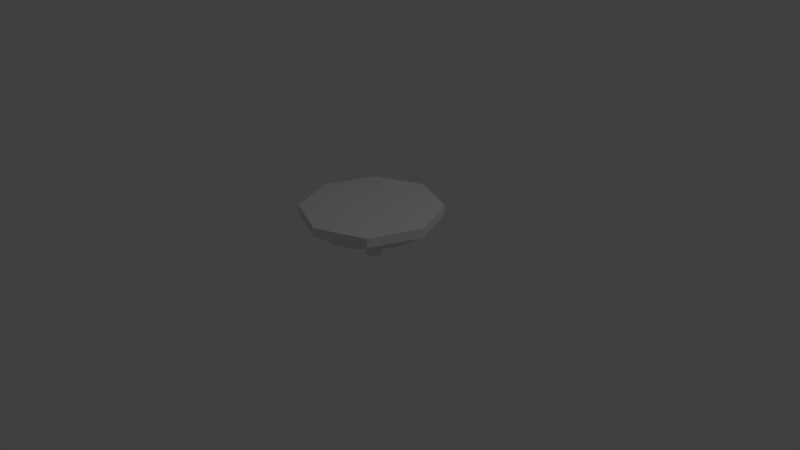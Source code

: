 # Source: base.blend  (saved by Blender 2.70.0; exported with 4.5.12 LTS)
import bpy
from mathutils import Matrix  # noqa: F401  (used for matrix-valued properties, if any)

bpy.ops.wm.read_factory_settings(use_empty=True)
scene = bpy.context.scene
scene.name = 'Scene'

# ---- collections
col_collection_1 = bpy.data.collections.new('Collection 1'); scene.collection.children.link(col_collection_1)

# ---- world
world_world = bpy.data.worlds.new('World'); scene.world = world_world
world_world.color = (0.05088, 0.05088, 0.05088)
world_world.use_sun_shadow = False
world_world.sun_shadow_jitter_overblur = 0.0
world_world.cycles.sampling_method = 'MANUAL'
world_world.cycles.sample_map_resolution = 256

# ---- cameras
cam_camera = bpy.data.cameras.new('Camera')
cam_camera.clip_end = 100.0
cam_camera.lens = 35.0
cam_camera.sensor_width = 32.0
cam_camera.sensor_height = 18.0
cam_camera.ortho_scale = 7.314
cam_camera.dof.focus_distance = 0.0
cam_camera.dof.aperture_fstop = 128.0

# ---- lights
light_lamp = bpy.data.lights.new('Lamp', 'POINT')
light_lamp.transmission_factor = 0.0
light_lamp.cutoff_distance = 30.0
light_lamp.energy = 100.0
light_lamp.shadow_buffer_clip_start = 1.001
light_lamp.shadow_soft_size = 0.1
light_lamp.shadow_maximum_resolution = 0.006
light_lamp.use_absolute_resolution = True
light_lamp.cycles.use_multiple_importance_sampling = False

# ---- meshes
me_cylinder = bpy.data.meshes.new('Cylinder')
me_cylinder.from_pydata([(-0.01829, 0.8644, -4.106), (-0.01829, 1.092, -2.825), (0.1323, 0.8495, -4.106), (0.1768, 1.073, -2.825), (0.2771, 0.8056, -4.106), (0.3644, 1.016, -2.825), (0.4106, 0.7343, -4.106), (0.5373, 0.9239, -2.825), (0.5276, 0.6383, -4.106), (0.6888, 0.7995, -2.825), (0.6236, 0.5213, -4.106), (0.8132, 0.648, -2.825), (0.6949, 0.3878, -4.106), (0.9056, 0.4751, -2.825), (0.7389, 0.243, -4.106), (0.9625, 0.2875, -2.825), (0.7537, 0.0924, -4.106), (0.9817, 0.0924, -2.825), (0.7389, -0.05821, -4.106), (0.9625, -0.1027, -2.825), (0.6949, -0.203, -4.106), (0.9056, -0.2903, -2.825), (0.6236, -0.3365, -4.106), (0.8132, -0.4632, -2.825), (0.5276, -0.4535, -4.106), (0.6888, -0.6147, -2.825), (0.4106, -0.5495, -4.106), (0.5373, -0.7391, -2.825), (0.2771, -0.6208, -4.106), (0.3644, -0.8315, -2.825), (0.1323, -0.6647, -4.106), (0.1768, -0.8884, -2.825), (-0.01829, -0.6796, -4.106), (-0.01829, -0.9076, -2.825), (-0.1689, -0.6647, -4.106), (-0.2134, -0.8884, -2.825), (-0.3137, -0.6208, -4.106), (-0.401, -0.8315, -2.825), (-0.4472, -0.5495, -4.106), (-0.5739, -0.7391, -2.825), (-0.5642, -0.4535, -4.106), (-0.7254, -0.6147, -2.825), (-0.6602, -0.3365, -4.106), (-0.8498, -0.4632, -2.825), (-0.7315, -0.203, -4.106), (-0.9422, -0.2903, -2.825), (-0.7754, -0.05821, -4.106), (-0.9991, -0.1027, -2.825), (-0.7903, 0.0924, -4.106), (-1.018, 0.0924, -2.825), (-0.7754, 0.243, -4.106), (-0.9991, 0.2875, -2.825), (-0.7315, 0.3878, -4.106), (-0.9422, 0.4751, -2.825), (-0.6602, 0.5213, -4.106), (-0.8498, 0.648, -2.825), (-0.5642, 0.6383, -4.106), (-0.7254, 0.7995, -2.825), (-0.4472, 0.7343, -4.106), (-0.5739, 0.9239, -2.825), (-0.3137, 0.8056, -4.106), (-0.401, 1.016, -2.825), (-0.1689, 0.8495, -4.106), (-0.2134, 1.073, -2.825), (-0.03161, 1.771, -2.783), (-0.03161, 1.771, -1.867), (0.2977, 1.739, -2.783), (0.2977, 1.739, -1.867), (0.6144, 1.643, -2.783), (0.6144, 1.643, -1.867), (0.9062, 1.487, -2.783), (0.9062, 1.487, -1.867), (1.162, 1.277, -2.783), (1.162, 1.277, -1.867), (1.372, 1.021, -2.783), (1.372, 1.021, -1.867), (1.528, 0.7291, -2.783), (1.528, 0.7291, -1.867), (1.624, 0.4125, -2.783), (1.624, 0.4125, -1.867), (1.656, 0.08315, -2.783), (1.656, 0.08315, -1.867), (1.624, -0.2462, -2.783), (1.624, -0.2462, -1.867), (1.528, -0.5628, -2.783), (1.528, -0.5628, -1.867), (1.372, -0.8546, -2.783), (1.372, -0.8546, -1.867), (1.162, -1.11, -2.783), (1.162, -1.11, -1.867), (0.9062, -1.32, -2.783), (0.9062, -1.32, -1.867), (0.6144, -1.476, -2.783), (0.6144, -1.476, -1.867), (0.2977, -1.572, -2.783), (0.2977, -1.572, -1.867), (-0.03161, -1.605, -2.783), (-0.03161, -1.605, -1.867), (-0.3609, -1.572, -2.783), (-0.3609, -1.572, -1.867), (-0.6776, -1.476, -2.783), (-0.6776, -1.476, -1.867), (-0.9694, -1.32, -2.783), (-0.9694, -1.32, -1.867), (-1.225, -1.11, -2.783), (-1.225, -1.11, -1.867), (-1.435, -0.8546, -2.783), (-1.435, -0.8546, -1.867), (-1.591, -0.5628, -2.783), (-1.591, -0.5628, -1.867), (-1.687, -0.2462, -2.783), (-1.687, -0.2462, -1.867), (-1.72, 0.08316, -2.783), (-1.72, 0.08316, -1.867), (-1.687, 0.4125, -2.783), (-1.687, 0.4125, -1.867), (-1.591, 0.7291, -2.783), (-1.591, 0.7291, -1.867), (-1.435, 1.021, -2.783), (-1.435, 1.021, -1.867), (-1.225, 1.277, -2.783), (-1.225, 1.277, -1.867), (-0.9694, 1.487, -2.783), (-0.9694, 1.487, -1.867), (-0.6776, 1.643, -2.783), (-0.6776, 1.643, -1.867), (-0.3609, 1.739, -2.783), (-0.3609, 1.739, -1.867), (-0.02583, 3.254, -1.84), (-0.02583, 4.407, -0.7251), (0.5924, 3.193, -1.84), (0.8174, 4.324, -0.7251), (1.187, 3.012, -1.84), (1.628, 4.078, -0.7251), (1.735, 2.72, -1.84), (2.375, 3.679, -0.7251), (2.215, 2.326, -1.84), (3.03, 3.141, -0.7251), (2.609, 1.845, -1.84), (3.568, 2.486, -0.7251), (2.902, 1.297, -1.84), (3.967, 1.739, -0.7251), (3.082, 0.703, -1.84), (4.213, 0.928, -0.7251), (3.143, 0.08479, -1.84), (4.296, 0.08479, -0.7251), (3.082, -0.5334, -1.84), (4.213, -0.7584, -0.7251), (2.902, -1.128, -1.84), (3.967, -1.569, -0.7251), (2.609, -1.676, -1.84), (3.568, -2.317, -0.7251), (2.215, -2.156, -1.84), (3.03, -2.971, -0.7251), (1.735, -2.55, -1.84), (2.375, -3.509, -0.7251), (1.187, -2.843, -1.84), (1.628, -3.908, -0.7251), (0.5924, -3.023, -1.84), (0.8174, -4.154, -0.7251), (-0.02583, -3.084, -1.84), (-0.02583, -4.237, -0.7251), (-0.6441, -3.023, -1.84), (-0.8691, -4.154, -0.7251), (-1.239, -2.843, -1.84), (-1.68, -3.908, -0.7251), (-1.786, -2.55, -1.84), (-2.427, -3.509, -0.7251), (-2.267, -2.156, -1.84), (-3.082, -2.971, -0.7251), (-2.661, -1.676, -1.84), (-3.62, -2.317, -0.7251), (-2.954, -1.128, -1.84), (-4.019, -1.569, -0.7251), (-3.134, -0.5334, -1.84), (-4.265, -0.7584, -0.7251), (-3.195, 0.08479, -1.84), (-4.348, 0.08479, -0.7251), (-3.134, 0.703, -1.84), (-4.265, 0.928, -0.7251), (-2.954, 1.297, -1.84), (-4.019, 1.739, -0.7251), (-2.661, 1.845, -1.84), (-3.62, 2.486, -0.7251), (-2.267, 2.326, -1.84), (-3.082, 3.141, -0.7251), (-1.786, 2.72, -1.84), (-2.427, 3.679, -0.7251), (-1.239, 3.012, -1.84), (-1.68, 4.078, -0.7251), (-0.644, 3.193, -1.84), (-0.869, 4.324, -0.7251), (-0.04181, 5.863, -0.6273), (-0.04181, 5.863, 0.1548), (1.091, 5.751, -0.6273), (1.091, 5.751, 0.1548), (2.18, 5.421, -0.6273), (2.18, 5.421, 0.1548), (3.184, 4.884, -0.6273), (3.184, 4.884, 0.1548), (4.064, 4.162, -0.6273), (4.064, 4.162, 0.1548), (4.786, 3.282, -0.6273), (4.786, 3.282, 0.1548), (5.323, 2.278, -0.6273), (5.323, 2.278, 0.1548), (5.653, 1.189, -0.6273), (5.653, 1.189, 0.1548), (5.765, 0.05631, -0.6273), (5.765, 0.05631, 0.1548), (5.653, -1.076, -0.6273), (5.653, -1.076, 0.1548), (5.323, -2.166, -0.6273), (5.323, -2.166, 0.1548), (4.786, -3.17, -0.6273), (4.786, -3.17, 0.1548), (4.064, -4.049, -0.6273), (4.064, -4.049, 0.1548), (3.184, -4.772, -0.6273), (3.184, -4.772, 0.1548), (2.18, -5.308, -0.6273), (2.18, -5.308, 0.1548), (1.091, -5.639, -0.6273), (1.091, -5.639, 0.1548), (-0.04181, -5.75, -0.6273), (-0.04181, -5.75, 0.1548), (-1.175, -5.639, -0.6273), (-1.175, -5.639, 0.1548), (-2.264, -5.308, -0.6273), (-2.264, -5.308, 0.1548), (-3.268, -4.772, -0.6273), (-3.268, -4.772, 0.1548), (-4.148, -4.049, -0.6273), (-4.148, -4.049, 0.1548), (-4.87, -3.17, -0.6273), (-4.87, -3.17, 0.1548), (-5.406, -2.166, -0.6273), (-5.406, -2.166, 0.1548), (-5.737, -1.076, -0.6273), (-5.737, -1.076, 0.1548), (-5.848, 0.05632, -0.6273), (-5.848, 0.05632, 0.1548), (-5.737, 1.189, -0.6273), (-5.737, 1.189, 0.1548), (-5.406, 2.278, -0.6273), (-5.406, 2.278, 0.1548), (-4.87, 3.282, -0.6273), (-4.87, 3.282, 0.1548), (-4.148, 4.162, -0.6273), (-4.148, 4.162, 0.1548), (-3.268, 4.884, -0.6273), (-3.268, 4.884, 0.1548), (-2.264, 5.421, -0.6273), (-2.264, 5.421, 0.1548), (-1.175, 5.751, -0.6273), (-1.175, 5.751, 0.1548), (-0.03766, 0.1303, 2.642), (5.624, 5.761, 2.586), (5.592, -5.531, 2.558), (-5.667, 5.792, 2.726), (0.04153, -0.07994, 0.4066), (0.04153, -0.07994, 1.378), (0.04153, 7.233, 0.4066), (0.04153, 7.233, 1.378), (5.213, 5.091, 0.4066), (5.213, 5.091, 1.378), (7.355, -0.07994, 0.4066), (7.355, -0.07994, 1.378), (5.213, -5.251, 0.4066), (5.213, -5.251, 1.378), (0.04153, -7.393, 0.4066), (0.04153, -7.393, 1.378), (-5.13, -5.251, 0.4066), (-5.13, -5.251, 1.378), (-7.271, -0.07994, 0.4066), (-7.271, -0.07994, 1.378), (-5.13, 5.091, 0.4066), (-5.13, 5.091, 1.378)], [], [(0, 1, 3, 2), (2, 3, 5, 4), (4, 5, 7, 6), (6, 7, 9, 8), (8, 9, 11, 10), (10, 11, 13, 12), (12, 13, 15, 14), (14, 15, 17, 16), (16, 17, 19, 18), (18, 19, 21, 20), (20, 21, 23, 22), (22, 23, 25, 24), (24, 25, 27, 26), (26, 27, 29, 28), (28, 29, 31, 30), (30, 31, 33, 32), (32, 33, 35, 34), (34, 35, 37, 36), (36, 37, 39, 38), (38, 39, 41, 40), (40, 41, 43, 42), (42, 43, 45, 44), (44, 45, 47, 46), (46, 47, 49, 48), (48, 49, 51, 50), (50, 51, 53, 52), (52, 53, 55, 54), (54, 55, 57, 56), (56, 57, 59, 58), (58, 59, 61, 60), (3, 1, 63, 61, 59, 57, 55, 53, 51, 49, 47, 45, 43, 41, 39, 37, 35, 33, 31, 29, 27, 25, 23, 21, 19, 17, 15, 13, 11, 9, 7, 5), (62, 63, 1, 0), (60, 61, 63, 62), (0, 2, 4, 6, 8, 10, 12, 14, 16, 18, 20, 22, 24, 26, 28, 30, 32, 34, 36, 38, 40, 42, 44, 46, 48, 50, 52, 54, 56, 58, 60, 62), (64, 65, 67, 66), (66, 67, 69, 68), (68, 69, 71, 70), (70, 71, 73, 72), (72, 73, 75, 74), (74, 75, 77, 76), (76, 77, 79, 78), (78, 79, 81, 80), (80, 81, 83, 82), (82, 83, 85, 84), (84, 85, 87, 86), (86, 87, 89, 88), (88, 89, 91, 90), (90, 91, 93, 92), (92, 93, 95, 94), (94, 95, 97, 96), (96, 97, 99, 98), (98, 99, 101, 100), (100, 101, 103, 102), (102, 103, 105, 104), (104, 105, 107, 106), (106, 107, 109, 108), (108, 109, 111, 110), (110, 111, 113, 112), (112, 113, 115, 114), (114, 115, 117, 116), (116, 117, 119, 118), (118, 119, 121, 120), (120, 121, 123, 122), (122, 123, 125, 124), (67, 65, 127, 125, 123, 121, 119, 117, 115, 113, 111, 109, 107, 105, 103, 101, 99, 97, 95, 93, 91, 89, 87, 85, 83, 81, 79, 77, 75, 73, 71, 69), (126, 127, 65, 64), (124, 125, 127, 126), (64, 66, 68, 70, 72, 74, 76, 78, 80, 82, 84, 86, 88, 90, 92, 94, 96, 98, 100, 102, 104, 106, 108, 110, 112, 114, 116, 118, 120, 122, 124, 126), (128, 129, 131, 130), (130, 131, 133, 132), (132, 133, 135, 134), (134, 135, 137, 136), (136, 137, 139, 138), (138, 139, 141, 140), (140, 141, 143, 142), (142, 143, 145, 144), (144, 145, 147, 146), (146, 147, 149, 148), (148, 149, 151, 150), (150, 151, 153, 152), (152, 153, 155, 154), (154, 155, 157, 156), (156, 157, 159, 158), (158, 159, 161, 160), (160, 161, 163, 162), (162, 163, 165, 164), (164, 165, 167, 166), (166, 167, 169, 168), (168, 169, 171, 170), (170, 171, 173, 172), (172, 173, 175, 174), (174, 175, 177, 176), (176, 177, 179, 178), (178, 179, 181, 180), (180, 181, 183, 182), (182, 183, 185, 184), (184, 185, 187, 186), (186, 187, 189, 188), (131, 129, 191, 189, 187, 185, 183, 181, 179, 177, 175, 173, 171, 169, 167, 165, 163, 161, 159, 157, 155, 153, 151, 149, 147, 145, 143, 141, 139, 137, 135, 133), (190, 191, 129, 128), (188, 189, 191, 190), (128, 130, 132, 134, 136, 138, 140, 142, 144, 146, 148, 150, 152, 154, 156, 158, 160, 162, 164, 166, 168, 170, 172, 174, 176, 178, 180, 182, 184, 186, 188, 190), (192, 193, 195, 194), (194, 195, 197, 196), (196, 197, 199, 198), (198, 199, 201, 200), (200, 201, 203, 202), (202, 203, 205, 204), (204, 205, 207, 206), (206, 207, 209, 208), (208, 209, 211, 210), (210, 211, 213, 212), (212, 213, 215, 214), (214, 215, 217, 216), (216, 217, 219, 218), (218, 219, 221, 220), (220, 221, 223, 222), (222, 223, 225, 224), (224, 225, 227, 226), (226, 227, 229, 228), (228, 229, 231, 230), (230, 231, 233, 232), (232, 233, 235, 234), (234, 235, 237, 236), (236, 237, 239, 238), (238, 239, 241, 240), (240, 241, 243, 242), (242, 243, 245, 244), (244, 245, 247, 246), (246, 247, 249, 248), (248, 249, 251, 250), (250, 251, 253, 252), (195, 193, 255, 253, 251, 249, 247, 245, 243, 241, 239, 237, 235, 233, 231, 229, 227, 225, 223, 221, 219, 217, 215, 213, 211, 209, 207, 205, 203, 201, 199, 197), (254, 255, 193, 192), (252, 253, 255, 254), (192, 194, 196, 198, 200, 202, 204, 206, 208, 210, 212, 214, 216, 218, 220, 222, 224, 226, 228, 230, 232, 234, 236, 238, 240, 242, 244, 246, 248, 250, 252, 254), (260, 262, 264), (261, 265, 263), (262, 263, 265, 264), (260, 264, 266), (261, 267, 265), (264, 265, 267, 266), (260, 266, 268), (261, 269, 267), (266, 267, 269, 268), (260, 268, 270), (261, 271, 269), (268, 269, 271, 270), (260, 270, 272), (261, 273, 271), (270, 271, 273, 272), (260, 272, 274), (261, 275, 273), (272, 273, 275, 274), (260, 274, 276), (261, 277, 275), (274, 275, 277, 276), (260, 276, 262), (261, 263, 277), (276, 277, 263, 262)])
me_cylinder.use_remesh_preserve_volume = False
me_cylinder.use_remesh_preserve_attributes = False
me_cylinder.use_mirror_vertex_groups = False
me_cylinder.update()

# ---- objects
ob_cylinder = bpy.data.objects.new('Cylinder', me_cylinder)
ob_lamp = bpy.data.objects.new('Lamp', light_lamp)
ob_camera = bpy.data.objects.new('Camera', cam_camera)

# ---- transforms, parenting, visibility, modifiers, constraints
ob_cylinder.location = (0.004386, -0.01272, 0.5326)
ob_cylinder.scale = (0.1252, 0.1252, 0.1252)
ob_cylinder.lineart.crease_threshold = 0.0
ob_lamp.location = (4.076, 1.005, 5.904)
ob_lamp.rotation_euler = (0.6503, 0.05522, 1.866)
ob_lamp.lock_rotations_4d = False
ob_lamp.empty_display_type = 'ARROWS'
ob_lamp.color = (0.0, 0.0, 0.0, 0.0)
ob_lamp.lineart.crease_threshold = 0.0
ob_camera.location = (7.481, -6.508, 5.344)
ob_camera.rotation_euler = (1.109, 0.01082, 0.8149)
ob_camera.lock_rotations_4d = False
ob_camera.empty_display_type = 'ARROWS'
ob_camera.color = (0.0, 0.0, 0.0, 0.0)
ob_camera.display_type = 'WIRE'
ob_camera.lineart.crease_threshold = 0.0

# ---- collection membership
col_collection_1.objects.link(ob_cylinder)
col_collection_1.objects.link(ob_lamp)
col_collection_1.objects.link(ob_camera)

# ---- scene / render settings (as saved in the file)
scene.camera = ob_camera
scene.frame_start = 1; scene.frame_end = 250; scene.frame_set(1)
scene.render.engine = 'BLENDER_EEVEE_NEXT'
scene.render.resolution_percentage = 50
scene.render.dither_intensity = 0.0
scene.cycles.use_denoising = False
scene.cycles.samples = 10
scene.cycles.sampling_pattern = 'TABULATED_SOBOL'
scene.cycles.light_sampling_threshold = 0.0
scene.cycles.use_adaptive_sampling = False
scene.cycles.use_light_tree = False
scene.cycles.blur_glossy = 0.0
scene.cycles.volume_bounces = 1
scene.cycles.pixel_filter_type = 'GAUSSIAN'
scene.cycles.sample_clamp_indirect = 0.0
scene.view_settings.view_transform = 'Standard'
bpy.context.view_layer.update()
